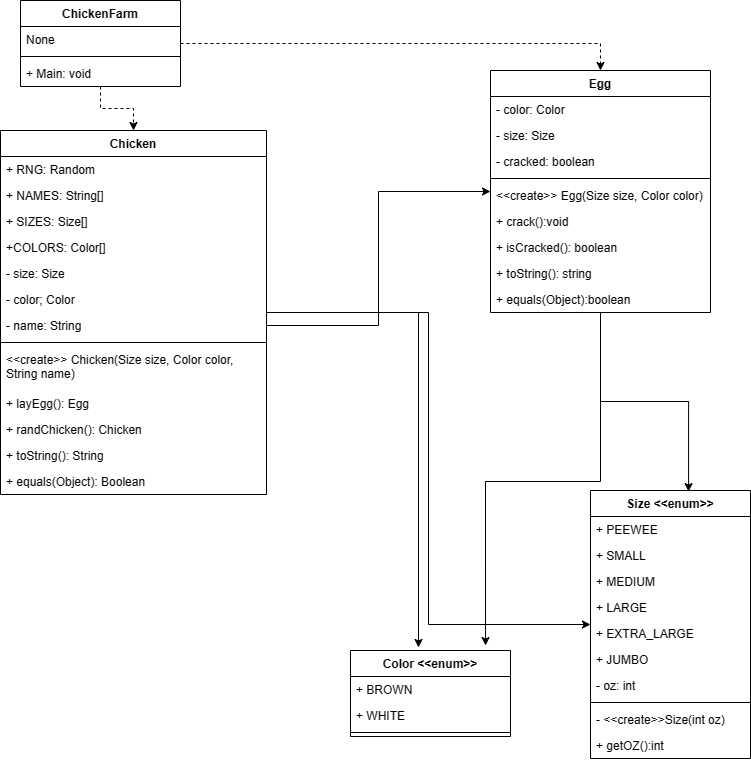

The diagram above was exported from draw.io. Its source (the exported page's mxGraphModel, read from the mxfile embedded in the PNG):
<mxGraphModel dx="1434" dy="796" grid="1" gridSize="10" guides="1" tooltips="1" connect="1" arrows="1" fold="1" page="1" pageScale="1" pageWidth="827" pageHeight="1169" math="0" shadow="0">
  <root>
    <mxCell id="WIyWlLk6GJQsqaUBKTNV-0" />
    <mxCell id="WIyWlLk6GJQsqaUBKTNV-1" parent="WIyWlLk6GJQsqaUBKTNV-0" />
    <mxCell id="knYTj2jqF_O2N5ODhU-1-42" style="edgeStyle=orthogonalEdgeStyle;rounded=0;orthogonalLoop=1;jettySize=auto;html=1;" parent="WIyWlLk6GJQsqaUBKTNV-1" source="knYTj2jqF_O2N5ODhU-1-0" target="knYTj2jqF_O2N5ODhU-1-12" edge="1">
      <mxGeometry relative="1" as="geometry" />
    </mxCell>
    <mxCell id="knYTj2jqF_O2N5ODhU-1-43" style="edgeStyle=orthogonalEdgeStyle;rounded=0;orthogonalLoop=1;jettySize=auto;html=1;entryX=0.425;entryY=-0.035;entryDx=0;entryDy=0;entryPerimeter=0;" parent="WIyWlLk6GJQsqaUBKTNV-1" source="knYTj2jqF_O2N5ODhU-1-0" target="knYTj2jqF_O2N5ODhU-1-8" edge="1">
      <mxGeometry relative="1" as="geometry" />
    </mxCell>
    <mxCell id="knYTj2jqF_O2N5ODhU-1-0" value="Chicken" style="swimlane;fontStyle=1;align=center;verticalAlign=top;childLayout=stackLayout;horizontal=1;startSize=26;horizontalStack=0;resizeParent=1;resizeParentMax=0;resizeLast=0;collapsible=1;marginBottom=0;" parent="WIyWlLk6GJQsqaUBKTNV-1" vertex="1">
      <mxGeometry x="40" y="150" width="266" height="364" as="geometry" />
    </mxCell>
    <mxCell id="knYTj2jqF_O2N5ODhU-1-1" value="+ RNG: Random" style="text;strokeColor=none;fillColor=none;align=left;verticalAlign=top;spacingLeft=4;spacingRight=4;overflow=hidden;rotatable=0;points=[[0,0.5],[1,0.5]];portConstraint=eastwest;" parent="knYTj2jqF_O2N5ODhU-1-0" vertex="1">
      <mxGeometry y="26" width="266" height="26" as="geometry" />
    </mxCell>
    <mxCell id="knYTj2jqF_O2N5ODhU-1-26" value="+ NAMES: String[]" style="text;strokeColor=none;fillColor=none;align=left;verticalAlign=top;spacingLeft=4;spacingRight=4;overflow=hidden;rotatable=0;points=[[0,0.5],[1,0.5]];portConstraint=eastwest;" parent="knYTj2jqF_O2N5ODhU-1-0" vertex="1">
      <mxGeometry y="52" width="266" height="26" as="geometry" />
    </mxCell>
    <mxCell id="knYTj2jqF_O2N5ODhU-1-25" value="+ SIZES: Size[]" style="text;strokeColor=none;fillColor=none;align=left;verticalAlign=top;spacingLeft=4;spacingRight=4;overflow=hidden;rotatable=0;points=[[0,0.5],[1,0.5]];portConstraint=eastwest;" parent="knYTj2jqF_O2N5ODhU-1-0" vertex="1">
      <mxGeometry y="78" width="266" height="26" as="geometry" />
    </mxCell>
    <mxCell id="knYTj2jqF_O2N5ODhU-1-24" value="+COLORS: Color[]" style="text;strokeColor=none;fillColor=none;align=left;verticalAlign=top;spacingLeft=4;spacingRight=4;overflow=hidden;rotatable=0;points=[[0,0.5],[1,0.5]];portConstraint=eastwest;" parent="knYTj2jqF_O2N5ODhU-1-0" vertex="1">
      <mxGeometry y="104" width="266" height="26" as="geometry" />
    </mxCell>
    <mxCell id="knYTj2jqF_O2N5ODhU-1-23" value="- size: Size" style="text;strokeColor=none;fillColor=none;align=left;verticalAlign=top;spacingLeft=4;spacingRight=4;overflow=hidden;rotatable=0;points=[[0,0.5],[1,0.5]];portConstraint=eastwest;" parent="knYTj2jqF_O2N5ODhU-1-0" vertex="1">
      <mxGeometry y="130" width="266" height="26" as="geometry" />
    </mxCell>
    <mxCell id="knYTj2jqF_O2N5ODhU-1-22" value="- color; Color" style="text;strokeColor=none;fillColor=none;align=left;verticalAlign=top;spacingLeft=4;spacingRight=4;overflow=hidden;rotatable=0;points=[[0,0.5],[1,0.5]];portConstraint=eastwest;" parent="knYTj2jqF_O2N5ODhU-1-0" vertex="1">
      <mxGeometry y="156" width="266" height="26" as="geometry" />
    </mxCell>
    <mxCell id="knYTj2jqF_O2N5ODhU-1-21" value="- name: String" style="text;strokeColor=none;fillColor=none;align=left;verticalAlign=top;spacingLeft=4;spacingRight=4;overflow=hidden;rotatable=0;points=[[0,0.5],[1,0.5]];portConstraint=eastwest;" parent="knYTj2jqF_O2N5ODhU-1-0" vertex="1">
      <mxGeometry y="182" width="266" height="26" as="geometry" />
    </mxCell>
    <mxCell id="knYTj2jqF_O2N5ODhU-1-2" value="" style="line;strokeWidth=1;fillColor=none;align=left;verticalAlign=middle;spacingTop=-1;spacingLeft=3;spacingRight=3;rotatable=0;labelPosition=right;points=[];portConstraint=eastwest;strokeColor=inherit;" parent="knYTj2jqF_O2N5ODhU-1-0" vertex="1">
      <mxGeometry y="208" width="266" height="8" as="geometry" />
    </mxCell>
    <mxCell id="knYTj2jqF_O2N5ODhU-1-3" value="&lt;&lt;create&gt;&gt; Chicken(Size size, Color color, &#10;String name)" style="text;strokeColor=none;fillColor=none;align=left;verticalAlign=top;spacingLeft=4;spacingRight=4;overflow=hidden;rotatable=0;points=[[0,0.5],[1,0.5]];portConstraint=eastwest;" parent="knYTj2jqF_O2N5ODhU-1-0" vertex="1">
      <mxGeometry y="216" width="266" height="44" as="geometry" />
    </mxCell>
    <mxCell id="knYTj2jqF_O2N5ODhU-1-31" value="+ layEgg(): Egg" style="text;strokeColor=none;fillColor=none;align=left;verticalAlign=top;spacingLeft=4;spacingRight=4;overflow=hidden;rotatable=0;points=[[0,0.5],[1,0.5]];portConstraint=eastwest;" parent="knYTj2jqF_O2N5ODhU-1-0" vertex="1">
      <mxGeometry y="260" width="266" height="26" as="geometry" />
    </mxCell>
    <mxCell id="knYTj2jqF_O2N5ODhU-1-30" value="+ randChicken(): Chicken" style="text;strokeColor=none;fillColor=none;align=left;verticalAlign=top;spacingLeft=4;spacingRight=4;overflow=hidden;rotatable=0;points=[[0,0.5],[1,0.5]];portConstraint=eastwest;" parent="knYTj2jqF_O2N5ODhU-1-0" vertex="1">
      <mxGeometry y="286" width="266" height="26" as="geometry" />
    </mxCell>
    <mxCell id="knYTj2jqF_O2N5ODhU-1-29" value="+ toString(): String" style="text;strokeColor=none;fillColor=none;align=left;verticalAlign=top;spacingLeft=4;spacingRight=4;overflow=hidden;rotatable=0;points=[[0,0.5],[1,0.5]];portConstraint=eastwest;" parent="knYTj2jqF_O2N5ODhU-1-0" vertex="1">
      <mxGeometry y="312" width="266" height="26" as="geometry" />
    </mxCell>
    <mxCell id="knYTj2jqF_O2N5ODhU-1-28" value="+ equals(Object): Boolean" style="text;strokeColor=none;fillColor=none;align=left;verticalAlign=top;spacingLeft=4;spacingRight=4;overflow=hidden;rotatable=0;points=[[0,0.5],[1,0.5]];portConstraint=eastwest;" parent="knYTj2jqF_O2N5ODhU-1-0" vertex="1">
      <mxGeometry y="338" width="266" height="26" as="geometry" />
    </mxCell>
    <mxCell id="knYTj2jqF_O2N5ODhU-1-40" style="edgeStyle=orthogonalEdgeStyle;rounded=0;orthogonalLoop=1;jettySize=auto;html=1;dashed=1;" parent="WIyWlLk6GJQsqaUBKTNV-1" source="knYTj2jqF_O2N5ODhU-1-4" target="knYTj2jqF_O2N5ODhU-1-0" edge="1">
      <mxGeometry relative="1" as="geometry" />
    </mxCell>
    <mxCell id="knYTj2jqF_O2N5ODhU-1-41" style="edgeStyle=orthogonalEdgeStyle;rounded=0;orthogonalLoop=1;jettySize=auto;html=1;entryX=0.5;entryY=0;entryDx=0;entryDy=0;dashed=1;" parent="WIyWlLk6GJQsqaUBKTNV-1" source="knYTj2jqF_O2N5ODhU-1-4" target="knYTj2jqF_O2N5ODhU-1-16" edge="1">
      <mxGeometry relative="1" as="geometry" />
    </mxCell>
    <mxCell id="knYTj2jqF_O2N5ODhU-1-4" value="ChickenFarm" style="swimlane;fontStyle=1;align=center;verticalAlign=top;childLayout=stackLayout;horizontal=1;startSize=26;horizontalStack=0;resizeParent=1;resizeParentMax=0;resizeLast=0;collapsible=1;marginBottom=0;" parent="WIyWlLk6GJQsqaUBKTNV-1" vertex="1">
      <mxGeometry x="60" y="20" width="160" height="86" as="geometry" />
    </mxCell>
    <mxCell id="knYTj2jqF_O2N5ODhU-1-5" value="None" style="text;strokeColor=none;fillColor=none;align=left;verticalAlign=top;spacingLeft=4;spacingRight=4;overflow=hidden;rotatable=0;points=[[0,0.5],[1,0.5]];portConstraint=eastwest;" parent="knYTj2jqF_O2N5ODhU-1-4" vertex="1">
      <mxGeometry y="26" width="160" height="26" as="geometry" />
    </mxCell>
    <mxCell id="knYTj2jqF_O2N5ODhU-1-6" value="" style="line;strokeWidth=1;fillColor=none;align=left;verticalAlign=middle;spacingTop=-1;spacingLeft=3;spacingRight=3;rotatable=0;labelPosition=right;points=[];portConstraint=eastwest;strokeColor=inherit;" parent="knYTj2jqF_O2N5ODhU-1-4" vertex="1">
      <mxGeometry y="52" width="160" height="8" as="geometry" />
    </mxCell>
    <mxCell id="knYTj2jqF_O2N5ODhU-1-7" value="+ Main: void" style="text;strokeColor=none;fillColor=none;align=left;verticalAlign=top;spacingLeft=4;spacingRight=4;overflow=hidden;rotatable=0;points=[[0,0.5],[1,0.5]];portConstraint=eastwest;" parent="knYTj2jqF_O2N5ODhU-1-4" vertex="1">
      <mxGeometry y="60" width="160" height="26" as="geometry" />
    </mxCell>
    <mxCell id="knYTj2jqF_O2N5ODhU-1-8" value="Color &lt;&lt;enum&gt;&gt;" style="swimlane;fontStyle=1;align=center;verticalAlign=top;childLayout=stackLayout;horizontal=1;startSize=26;horizontalStack=0;resizeParent=1;resizeParentMax=0;resizeLast=0;collapsible=1;marginBottom=0;" parent="WIyWlLk6GJQsqaUBKTNV-1" vertex="1">
      <mxGeometry x="390" y="670" width="160" height="86" as="geometry" />
    </mxCell>
    <mxCell id="knYTj2jqF_O2N5ODhU-1-9" value="+ BROWN" style="text;strokeColor=none;fillColor=none;align=left;verticalAlign=top;spacingLeft=4;spacingRight=4;overflow=hidden;rotatable=0;points=[[0,0.5],[1,0.5]];portConstraint=eastwest;" parent="knYTj2jqF_O2N5ODhU-1-8" vertex="1">
      <mxGeometry y="26" width="160" height="26" as="geometry" />
    </mxCell>
    <mxCell id="knYTj2jqF_O2N5ODhU-1-32" value="+ WHITE" style="text;strokeColor=none;fillColor=none;align=left;verticalAlign=top;spacingLeft=4;spacingRight=4;overflow=hidden;rotatable=0;points=[[0,0.5],[1,0.5]];portConstraint=eastwest;" parent="knYTj2jqF_O2N5ODhU-1-8" vertex="1">
      <mxGeometry y="52" width="160" height="26" as="geometry" />
    </mxCell>
    <mxCell id="knYTj2jqF_O2N5ODhU-1-10" value="" style="line;strokeWidth=1;fillColor=none;align=left;verticalAlign=middle;spacingTop=-1;spacingLeft=3;spacingRight=3;rotatable=0;labelPosition=right;points=[];portConstraint=eastwest;strokeColor=inherit;" parent="knYTj2jqF_O2N5ODhU-1-8" vertex="1">
      <mxGeometry y="78" width="160" height="8" as="geometry" />
    </mxCell>
    <mxCell id="knYTj2jqF_O2N5ODhU-1-12" value="Size &lt;&lt;enum&gt;&gt;" style="swimlane;fontStyle=1;align=center;verticalAlign=top;childLayout=stackLayout;horizontal=1;startSize=26;horizontalStack=0;resizeParent=1;resizeParentMax=0;resizeLast=0;collapsible=1;marginBottom=0;" parent="WIyWlLk6GJQsqaUBKTNV-1" vertex="1">
      <mxGeometry x="630" y="510" width="160" height="268" as="geometry" />
    </mxCell>
    <mxCell id="knYTj2jqF_O2N5ODhU-1-13" value="+ PEEWEE" style="text;strokeColor=none;fillColor=none;align=left;verticalAlign=top;spacingLeft=4;spacingRight=4;overflow=hidden;rotatable=0;points=[[0,0.5],[1,0.5]];portConstraint=eastwest;" parent="knYTj2jqF_O2N5ODhU-1-12" vertex="1">
      <mxGeometry y="26" width="160" height="26" as="geometry" />
    </mxCell>
    <mxCell id="knYTj2jqF_O2N5ODhU-1-37" value="+ SMALL" style="text;strokeColor=none;fillColor=none;align=left;verticalAlign=top;spacingLeft=4;spacingRight=4;overflow=hidden;rotatable=0;points=[[0,0.5],[1,0.5]];portConstraint=eastwest;" parent="knYTj2jqF_O2N5ODhU-1-12" vertex="1">
      <mxGeometry y="52" width="160" height="26" as="geometry" />
    </mxCell>
    <mxCell id="knYTj2jqF_O2N5ODhU-1-36" value="+ MEDIUM" style="text;strokeColor=none;fillColor=none;align=left;verticalAlign=top;spacingLeft=4;spacingRight=4;overflow=hidden;rotatable=0;points=[[0,0.5],[1,0.5]];portConstraint=eastwest;" parent="knYTj2jqF_O2N5ODhU-1-12" vertex="1">
      <mxGeometry y="78" width="160" height="26" as="geometry" />
    </mxCell>
    <mxCell id="knYTj2jqF_O2N5ODhU-1-35" value="+ LARGE" style="text;strokeColor=none;fillColor=none;align=left;verticalAlign=top;spacingLeft=4;spacingRight=4;overflow=hidden;rotatable=0;points=[[0,0.5],[1,0.5]];portConstraint=eastwest;" parent="knYTj2jqF_O2N5ODhU-1-12" vertex="1">
      <mxGeometry y="104" width="160" height="26" as="geometry" />
    </mxCell>
    <mxCell id="knYTj2jqF_O2N5ODhU-1-34" value="+ EXTRA_LARGE" style="text;strokeColor=none;fillColor=none;align=left;verticalAlign=top;spacingLeft=4;spacingRight=4;overflow=hidden;rotatable=0;points=[[0,0.5],[1,0.5]];portConstraint=eastwest;" parent="knYTj2jqF_O2N5ODhU-1-12" vertex="1">
      <mxGeometry y="130" width="160" height="26" as="geometry" />
    </mxCell>
    <mxCell id="knYTj2jqF_O2N5ODhU-1-33" value="+ JUMBO" style="text;strokeColor=none;fillColor=none;align=left;verticalAlign=top;spacingLeft=4;spacingRight=4;overflow=hidden;rotatable=0;points=[[0,0.5],[1,0.5]];portConstraint=eastwest;" parent="knYTj2jqF_O2N5ODhU-1-12" vertex="1">
      <mxGeometry y="156" width="160" height="26" as="geometry" />
    </mxCell>
    <mxCell id="knYTj2jqF_O2N5ODhU-1-38" value="- oz: int" style="text;strokeColor=none;fillColor=none;align=left;verticalAlign=top;spacingLeft=4;spacingRight=4;overflow=hidden;rotatable=0;points=[[0,0.5],[1,0.5]];portConstraint=eastwest;" parent="knYTj2jqF_O2N5ODhU-1-12" vertex="1">
      <mxGeometry y="182" width="160" height="26" as="geometry" />
    </mxCell>
    <mxCell id="knYTj2jqF_O2N5ODhU-1-14" value="" style="line;strokeWidth=1;fillColor=none;align=left;verticalAlign=middle;spacingTop=-1;spacingLeft=3;spacingRight=3;rotatable=0;labelPosition=right;points=[];portConstraint=eastwest;strokeColor=inherit;" parent="knYTj2jqF_O2N5ODhU-1-12" vertex="1">
      <mxGeometry y="208" width="160" height="8" as="geometry" />
    </mxCell>
    <mxCell id="knYTj2jqF_O2N5ODhU-1-15" value="- &lt;&lt;create&gt;&gt;Size(int oz)" style="text;strokeColor=none;fillColor=none;align=left;verticalAlign=top;spacingLeft=4;spacingRight=4;overflow=hidden;rotatable=0;points=[[0,0.5],[1,0.5]];portConstraint=eastwest;" parent="knYTj2jqF_O2N5ODhU-1-12" vertex="1">
      <mxGeometry y="216" width="160" height="26" as="geometry" />
    </mxCell>
    <mxCell id="knYTj2jqF_O2N5ODhU-1-39" value="+ getOZ():int" style="text;strokeColor=none;fillColor=none;align=left;verticalAlign=top;spacingLeft=4;spacingRight=4;overflow=hidden;rotatable=0;points=[[0,0.5],[1,0.5]];portConstraint=eastwest;" parent="knYTj2jqF_O2N5ODhU-1-12" vertex="1">
      <mxGeometry y="242" width="160" height="26" as="geometry" />
    </mxCell>
    <mxCell id="knYTj2jqF_O2N5ODhU-1-45" style="edgeStyle=orthogonalEdgeStyle;rounded=0;orthogonalLoop=1;jettySize=auto;html=1;entryX=0.844;entryY=-0.058;entryDx=0;entryDy=0;entryPerimeter=0;" parent="WIyWlLk6GJQsqaUBKTNV-1" source="knYTj2jqF_O2N5ODhU-1-16" target="knYTj2jqF_O2N5ODhU-1-8" edge="1">
      <mxGeometry relative="1" as="geometry" />
    </mxCell>
    <mxCell id="knYTj2jqF_O2N5ODhU-1-46" style="edgeStyle=orthogonalEdgeStyle;rounded=0;orthogonalLoop=1;jettySize=auto;html=1;entryX=0.613;entryY=0.004;entryDx=0;entryDy=0;entryPerimeter=0;" parent="WIyWlLk6GJQsqaUBKTNV-1" source="knYTj2jqF_O2N5ODhU-1-16" target="knYTj2jqF_O2N5ODhU-1-12" edge="1">
      <mxGeometry relative="1" as="geometry" />
    </mxCell>
    <mxCell id="knYTj2jqF_O2N5ODhU-1-16" value="Egg" style="swimlane;fontStyle=1;align=center;verticalAlign=top;childLayout=stackLayout;horizontal=1;startSize=26;horizontalStack=0;resizeParent=1;resizeParentMax=0;resizeLast=0;collapsible=1;marginBottom=0;" parent="WIyWlLk6GJQsqaUBKTNV-1" vertex="1">
      <mxGeometry x="530" y="90" width="220" height="242" as="geometry" />
    </mxCell>
    <mxCell id="knYTj2jqF_O2N5ODhU-1-17" value="- color: Color" style="text;strokeColor=none;fillColor=none;align=left;verticalAlign=top;spacingLeft=4;spacingRight=4;overflow=hidden;rotatable=0;points=[[0,0.5],[1,0.5]];portConstraint=eastwest;" parent="knYTj2jqF_O2N5ODhU-1-16" vertex="1">
      <mxGeometry y="26" width="220" height="26" as="geometry" />
    </mxCell>
    <mxCell id="knYTj2jqF_O2N5ODhU-1-48" value="- size: Size" style="text;strokeColor=none;fillColor=none;align=left;verticalAlign=top;spacingLeft=4;spacingRight=4;overflow=hidden;rotatable=0;points=[[0,0.5],[1,0.5]];portConstraint=eastwest;" parent="knYTj2jqF_O2N5ODhU-1-16" vertex="1">
      <mxGeometry y="52" width="220" height="26" as="geometry" />
    </mxCell>
    <mxCell id="knYTj2jqF_O2N5ODhU-1-47" value="- cracked: boolean" style="text;strokeColor=none;fillColor=none;align=left;verticalAlign=top;spacingLeft=4;spacingRight=4;overflow=hidden;rotatable=0;points=[[0,0.5],[1,0.5]];portConstraint=eastwest;" parent="knYTj2jqF_O2N5ODhU-1-16" vertex="1">
      <mxGeometry y="78" width="220" height="26" as="geometry" />
    </mxCell>
    <mxCell id="knYTj2jqF_O2N5ODhU-1-18" value="" style="line;strokeWidth=1;fillColor=none;align=left;verticalAlign=middle;spacingTop=-1;spacingLeft=3;spacingRight=3;rotatable=0;labelPosition=right;points=[];portConstraint=eastwest;strokeColor=inherit;" parent="knYTj2jqF_O2N5ODhU-1-16" vertex="1">
      <mxGeometry y="104" width="220" height="8" as="geometry" />
    </mxCell>
    <mxCell id="knYTj2jqF_O2N5ODhU-1-52" value="&lt;&lt;create&gt;&gt; Egg(Size size, Color color)" style="text;strokeColor=none;fillColor=none;align=left;verticalAlign=top;spacingLeft=4;spacingRight=4;overflow=hidden;rotatable=0;points=[[0,0.5],[1,0.5]];portConstraint=eastwest;" parent="knYTj2jqF_O2N5ODhU-1-16" vertex="1">
      <mxGeometry y="112" width="220" height="26" as="geometry" />
    </mxCell>
    <mxCell id="knYTj2jqF_O2N5ODhU-1-19" value="+ crack():void" style="text;strokeColor=none;fillColor=none;align=left;verticalAlign=top;spacingLeft=4;spacingRight=4;overflow=hidden;rotatable=0;points=[[0,0.5],[1,0.5]];portConstraint=eastwest;" parent="knYTj2jqF_O2N5ODhU-1-16" vertex="1">
      <mxGeometry y="138" width="220" height="26" as="geometry" />
    </mxCell>
    <mxCell id="knYTj2jqF_O2N5ODhU-1-51" value="+ isCracked(): boolean" style="text;strokeColor=none;fillColor=none;align=left;verticalAlign=top;spacingLeft=4;spacingRight=4;overflow=hidden;rotatable=0;points=[[0,0.5],[1,0.5]];portConstraint=eastwest;" parent="knYTj2jqF_O2N5ODhU-1-16" vertex="1">
      <mxGeometry y="164" width="220" height="26" as="geometry" />
    </mxCell>
    <mxCell id="knYTj2jqF_O2N5ODhU-1-50" value="+ toString(): string" style="text;strokeColor=none;fillColor=none;align=left;verticalAlign=top;spacingLeft=4;spacingRight=4;overflow=hidden;rotatable=0;points=[[0,0.5],[1,0.5]];portConstraint=eastwest;" parent="knYTj2jqF_O2N5ODhU-1-16" vertex="1">
      <mxGeometry y="190" width="220" height="26" as="geometry" />
    </mxCell>
    <mxCell id="knYTj2jqF_O2N5ODhU-1-49" value="+ equals(Object):boolean" style="text;strokeColor=none;fillColor=none;align=left;verticalAlign=top;spacingLeft=4;spacingRight=4;overflow=hidden;rotatable=0;points=[[0,0.5],[1,0.5]];portConstraint=eastwest;" parent="knYTj2jqF_O2N5ODhU-1-16" vertex="1">
      <mxGeometry y="216" width="220" height="26" as="geometry" />
    </mxCell>
    <mxCell id="knYTj2jqF_O2N5ODhU-1-53" style="edgeStyle=orthogonalEdgeStyle;rounded=0;orthogonalLoop=1;jettySize=auto;html=1;" parent="WIyWlLk6GJQsqaUBKTNV-1" source="knYTj2jqF_O2N5ODhU-1-21" target="knYTj2jqF_O2N5ODhU-1-16" edge="1">
      <mxGeometry relative="1" as="geometry" />
    </mxCell>
  </root>
</mxGraphModel>